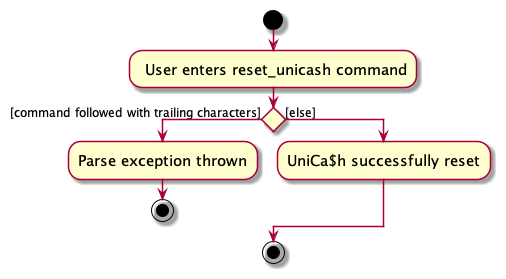

The diagram above was rendered by PlantUML. Its source (embedded in the PNG):
@startuml

skin rose
skinparam ActivityFontSize 15
skinparam ArrowFontSize 12
start

: User enters reset_unicash command;

if () then ([command followed with trailing characters])
  :Parse exception thrown;
  stop

else ([else])
  :UniCa$h successfully reset;

endif

stop

@enduml